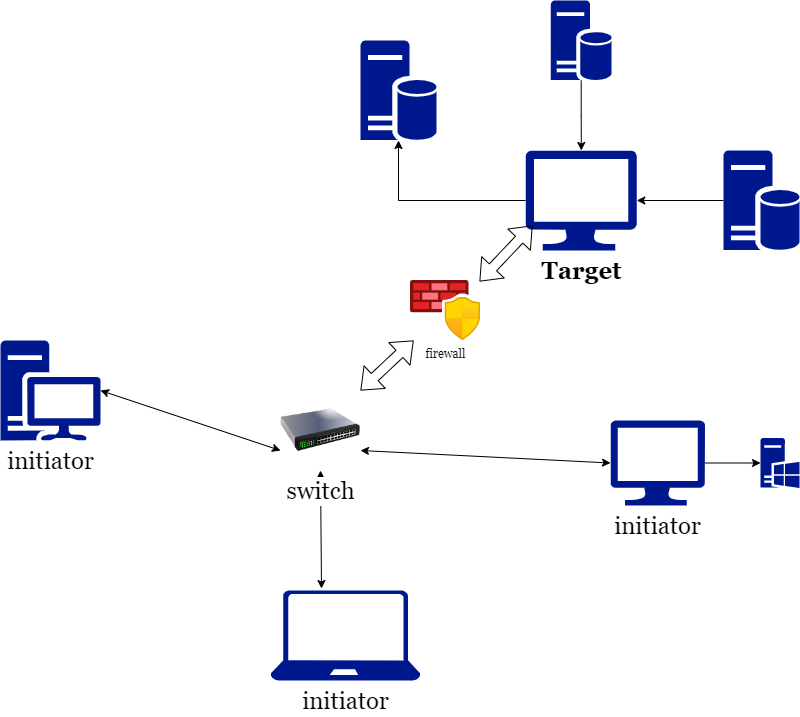

The diagram above was exported from draw.io. Its source (the exported page's mxGraphModel, read from the mxfile embedded in the PNG):
<mxGraphModel dx="1422" dy="794" grid="1" gridSize="10" guides="1" tooltips="1" connect="1" arrows="1" fold="1" page="1" pageScale="1" pageWidth="850" pageHeight="1100" math="0" shadow="0">
  <root>
    <mxCell id="0" />
    <mxCell id="1" parent="0" />
    <mxCell id="_DvIEautqo0oDNhwB9Bx-1" value="" style="sketch=0;aspect=fixed;pointerEvents=1;shadow=0;dashed=0;html=1;strokeColor=none;labelPosition=center;verticalLabelPosition=bottom;verticalAlign=top;align=center;fillColor=#00188D;shape=mxgraph.mscae.enterprise.database_server" parent="1" vertex="1">
      <mxGeometry x="400" y="40" width="76" height="100" as="geometry" />
    </mxCell>
    <mxCell id="_DvIEautqo0oDNhwB9Bx-7" value="" style="edgeStyle=orthogonalEdgeStyle;rounded=0;orthogonalLoop=1;jettySize=auto;html=1;" parent="1" source="_DvIEautqo0oDNhwB9Bx-6" target="_DvIEautqo0oDNhwB9Bx-1" edge="1">
      <mxGeometry relative="1" as="geometry" />
    </mxCell>
    <mxCell id="_DvIEautqo0oDNhwB9Bx-6" value="&lt;b&gt;&lt;font style=&quot;font-size: 24px;&quot; face=&quot;Georgia&quot;&gt;Target&lt;/font&gt;&lt;/b&gt;" style="sketch=0;aspect=fixed;pointerEvents=1;shadow=0;dashed=0;html=1;strokeColor=none;labelPosition=center;verticalLabelPosition=bottom;verticalAlign=top;align=center;fillColor=#00188D;shape=mxgraph.azure.computer" parent="1" vertex="1">
      <mxGeometry x="565.16" y="150" width="111.12" height="100" as="geometry" />
    </mxCell>
    <mxCell id="_DvIEautqo0oDNhwB9Bx-11" value="" style="edgeStyle=orthogonalEdgeStyle;rounded=0;orthogonalLoop=1;jettySize=auto;html=1;" parent="1" source="_DvIEautqo0oDNhwB9Bx-8" target="_DvIEautqo0oDNhwB9Bx-6" edge="1">
      <mxGeometry relative="1" as="geometry" />
    </mxCell>
    <mxCell id="_DvIEautqo0oDNhwB9Bx-8" value="" style="sketch=0;aspect=fixed;pointerEvents=1;shadow=0;dashed=0;html=1;strokeColor=none;labelPosition=center;verticalLabelPosition=bottom;verticalAlign=top;align=center;fillColor=#00188D;shape=mxgraph.mscae.enterprise.database_server" parent="1" vertex="1">
      <mxGeometry x="590.3199999999999" width="60.8" height="80" as="geometry" />
    </mxCell>
    <mxCell id="_DvIEautqo0oDNhwB9Bx-10" value="" style="edgeStyle=orthogonalEdgeStyle;rounded=0;orthogonalLoop=1;jettySize=auto;html=1;" parent="1" source="_DvIEautqo0oDNhwB9Bx-9" target="_DvIEautqo0oDNhwB9Bx-6" edge="1">
      <mxGeometry relative="1" as="geometry" />
    </mxCell>
    <mxCell id="_DvIEautqo0oDNhwB9Bx-9" value="" style="sketch=0;aspect=fixed;pointerEvents=1;shadow=0;dashed=0;html=1;strokeColor=none;labelPosition=center;verticalLabelPosition=bottom;verticalAlign=top;align=center;fillColor=#00188D;shape=mxgraph.mscae.enterprise.database_server" parent="1" vertex="1">
      <mxGeometry x="763" y="150" width="76" height="100" as="geometry" />
    </mxCell>
    <mxCell id="_DvIEautqo0oDNhwB9Bx-16" value="initiator" style="sketch=0;aspect=fixed;pointerEvents=1;shadow=0;dashed=0;html=1;strokeColor=none;labelPosition=center;verticalLabelPosition=bottom;verticalAlign=top;align=center;fillColor=#00188D;shape=mxgraph.mscae.enterprise.workstation_client;fontFamily=Georgia;fontSize=24;" parent="1" vertex="1">
      <mxGeometry x="40" y="340" width="100" height="100" as="geometry" />
    </mxCell>
    <mxCell id="_DvIEautqo0oDNhwB9Bx-17" value="" style="sketch=0;aspect=fixed;pointerEvents=1;shadow=0;dashed=0;html=1;strokeColor=none;labelPosition=center;verticalLabelPosition=bottom;verticalAlign=top;align=center;fillColor=#00188D;shape=mxgraph.mscae.enterprise.windows_server;fontFamily=Georgia;fontSize=24;" parent="1" vertex="1">
      <mxGeometry x="800" y="437.51" width="39" height="50" as="geometry" />
    </mxCell>
    <mxCell id="_DvIEautqo0oDNhwB9Bx-18" value="initiator" style="sketch=0;aspect=fixed;pointerEvents=1;shadow=0;dashed=0;html=1;strokeColor=none;labelPosition=center;verticalLabelPosition=bottom;verticalAlign=top;align=center;fillColor=#00188D;shape=mxgraph.azure.laptop;fontFamily=Georgia;fontSize=24;" parent="1" vertex="1">
      <mxGeometry x="310" y="590" width="150" height="90" as="geometry" />
    </mxCell>
    <mxCell id="_DvIEautqo0oDNhwB9Bx-20" value="" style="edgeStyle=orthogonalEdgeStyle;rounded=0;orthogonalLoop=1;jettySize=auto;html=1;fontFamily=Georgia;fontSize=24;" parent="1" source="_DvIEautqo0oDNhwB9Bx-19" target="_DvIEautqo0oDNhwB9Bx-17" edge="1">
      <mxGeometry relative="1" as="geometry" />
    </mxCell>
    <mxCell id="_DvIEautqo0oDNhwB9Bx-19" value="initiator" style="sketch=0;aspect=fixed;pointerEvents=1;shadow=0;dashed=0;html=1;strokeColor=none;labelPosition=center;verticalLabelPosition=bottom;verticalAlign=top;align=center;fillColor=#00188D;shape=mxgraph.azure.computer;fontFamily=Georgia;fontSize=24;" parent="1" vertex="1">
      <mxGeometry x="650" y="420" width="94.45" height="85.01" as="geometry" />
    </mxCell>
    <mxCell id="_DvIEautqo0oDNhwB9Bx-23" value="firewall" style="aspect=fixed;html=1;points=[];align=center;image;fontSize=12;image=img/lib/azure2/networking/Azure_Firewall_Manager.svg;fontFamily=Georgia;" parent="1" vertex="1">
      <mxGeometry x="450" y="280" width="70" height="60" as="geometry" />
    </mxCell>
    <mxCell id="_DvIEautqo0oDNhwB9Bx-25" value="" style="shape=flexArrow;endArrow=classic;startArrow=classic;html=1;rounded=0;fontFamily=Georgia;fontSize=24;entryX=0.062;entryY=0.75;entryDx=0;entryDy=0;entryPerimeter=0;exitX=0.986;exitY=0.017;exitDx=0;exitDy=0;exitPerimeter=0;" parent="1" source="_DvIEautqo0oDNhwB9Bx-23" target="_DvIEautqo0oDNhwB9Bx-6" edge="1">
      <mxGeometry width="100" height="100" relative="1" as="geometry">
        <mxPoint x="510" y="300" as="sourcePoint" />
        <mxPoint x="560" y="220" as="targetPoint" />
      </mxGeometry>
    </mxCell>
    <mxCell id="_DvIEautqo0oDNhwB9Bx-26" value="" style="endArrow=classic;startArrow=classic;html=1;rounded=0;fontFamily=Georgia;fontSize=24;entryX=0;entryY=0.75;entryDx=0;entryDy=0;exitX=1;exitY=0.5;exitDx=0;exitDy=0;exitPerimeter=0;" parent="1" source="_DvIEautqo0oDNhwB9Bx-16" target="_DvIEautqo0oDNhwB9Bx-32" edge="1">
      <mxGeometry width="50" height="50" relative="1" as="geometry">
        <mxPoint x="180" y="430" as="sourcePoint" />
        <mxPoint x="320" y="418" as="targetPoint" />
      </mxGeometry>
    </mxCell>
    <mxCell id="_DvIEautqo0oDNhwB9Bx-27" value="" style="endArrow=classic;startArrow=classic;html=1;rounded=0;fontFamily=Georgia;fontSize=24;entryX=0;entryY=0.5;entryDx=0;entryDy=0;exitX=1;exitY=0.75;exitDx=0;exitDy=0;entryPerimeter=0;" parent="1" source="_DvIEautqo0oDNhwB9Bx-32" target="_DvIEautqo0oDNhwB9Bx-19" edge="1">
      <mxGeometry width="50" height="50" relative="1" as="geometry">
        <mxPoint x="395" y="420" as="sourcePoint" />
        <mxPoint x="575" y="448" as="targetPoint" />
      </mxGeometry>
    </mxCell>
    <mxCell id="_DvIEautqo0oDNhwB9Bx-30" value="" style="endArrow=classic;startArrow=classic;html=1;rounded=0;fontFamily=Georgia;fontSize=24;exitX=0.5;exitY=1;exitDx=0;exitDy=0;entryX=0.34;entryY=-0.022;entryDx=0;entryDy=0;entryPerimeter=0;" parent="1" source="_DvIEautqo0oDNhwB9Bx-32" target="_DvIEautqo0oDNhwB9Bx-18" edge="1">
      <mxGeometry width="50" height="50" relative="1" as="geometry">
        <mxPoint x="360" y="438" as="sourcePoint" />
        <mxPoint x="360" y="580" as="targetPoint" />
      </mxGeometry>
    </mxCell>
    <mxCell id="_DvIEautqo0oDNhwB9Bx-31" value="" style="shape=flexArrow;endArrow=classic;startArrow=classic;html=1;rounded=0;fontFamily=Georgia;fontSize=24;exitX=1;exitY=0;exitDx=0;exitDy=0;" parent="1" source="_DvIEautqo0oDNhwB9Bx-32" target="_DvIEautqo0oDNhwB9Bx-23" edge="1">
      <mxGeometry width="100" height="100" relative="1" as="geometry">
        <mxPoint x="388.3042058252426" y="403" as="sourcePoint" />
        <mxPoint x="449.99943999999977" y="330" as="targetPoint" />
      </mxGeometry>
    </mxCell>
    <mxCell id="_DvIEautqo0oDNhwB9Bx-32" value="switch" style="image;html=1;image=img/lib/clip_art/networking/Switch_128x128.png;fontFamily=Georgia;fontSize=24;" parent="1" vertex="1">
      <mxGeometry x="320" y="390" width="80" height="80" as="geometry" />
    </mxCell>
  </root>
</mxGraphModel>